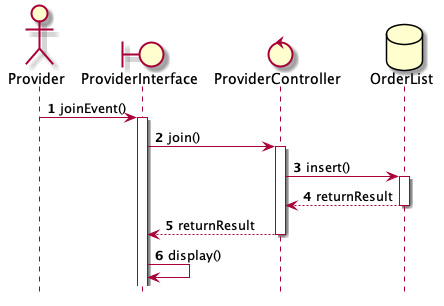

The diagram above was rendered by PlantUML. Its source (embedded in the PNG):
@startuml
	hide footbox 

	actor Provider as act
	boundary ProviderInterface as bou
	control ProviderController as con
	database OrderList as db

	autonumber
	act -> bou : joinEvent()

	activate bou
	bou -> con : join()

	activate con
	con -> db : insert()

	activate db
	db --> con : returnResult

	deactivate db
	con --> bou : returnResult

	deactivate con
	bou -> bou : display()

@enduml